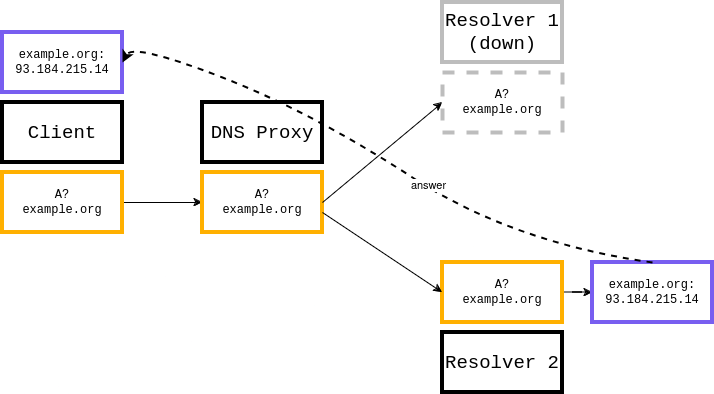

The diagram above was exported from draw.io. Its source (the exported page's mxGraphModel, read from the mxfile embedded in the PNG):
<mxGraphModel dx="1337" dy="976" grid="1" gridSize="10" guides="1" tooltips="1" connect="1" arrows="1" fold="1" page="1" pageScale="1" pageWidth="850" pageHeight="1100" math="0" shadow="0">
  <root>
    <mxCell id="0" />
    <mxCell id="1" parent="0" />
    <mxCell id="6gGrEqoKrHuodn0biMFw-1" value="Client" style="rounded=0;whiteSpace=wrap;html=1;fontFamily=Courier New;fontSize=19;strokeWidth=4;" vertex="1" parent="1">
      <mxGeometry x="80" y="240" width="120" height="60" as="geometry" />
    </mxCell>
    <mxCell id="6gGrEqoKrHuodn0biMFw-2" value="DNS Proxy" style="rounded=0;whiteSpace=wrap;html=1;fontFamily=Courier New;fontSize=19;strokeColor=default;strokeWidth=4;align=center;verticalAlign=middle;fontColor=default;fillColor=default;" vertex="1" parent="1">
      <mxGeometry x="280" y="240" width="120" height="60" as="geometry" />
    </mxCell>
    <mxCell id="6gGrEqoKrHuodn0biMFw-3" value="&lt;div&gt;Resolver 1&lt;/div&gt;(down)" style="rounded=0;whiteSpace=wrap;html=1;fontFamily=Courier New;fontSize=19;strokeColor=#BDBDBD;strokeWidth=4;align=center;verticalAlign=middle;fontColor=default;fillColor=default;" vertex="1" parent="1">
      <mxGeometry x="520" y="140" width="120" height="60" as="geometry" />
    </mxCell>
    <mxCell id="6gGrEqoKrHuodn0biMFw-4" value="Resolver 2" style="rounded=0;whiteSpace=wrap;html=1;fontFamily=Courier New;fontSize=19;strokeColor=default;strokeWidth=4;align=center;verticalAlign=middle;fontColor=default;fillColor=default;" vertex="1" parent="1">
      <mxGeometry x="520" y="470" width="120" height="60" as="geometry" />
    </mxCell>
    <mxCell id="6gGrEqoKrHuodn0biMFw-9" style="edgeStyle=orthogonalEdgeStyle;rounded=0;orthogonalLoop=1;jettySize=auto;html=1;entryX=0;entryY=0.5;entryDx=0;entryDy=0;" edge="1" parent="1" source="6gGrEqoKrHuodn0biMFw-5" target="6gGrEqoKrHuodn0biMFw-6">
      <mxGeometry relative="1" as="geometry" />
    </mxCell>
    <mxCell id="6gGrEqoKrHuodn0biMFw-5" value="&lt;div&gt;A?&lt;/div&gt;&lt;div&gt;example.org&lt;br&gt;&lt;/div&gt;" style="rounded=0;whiteSpace=wrap;html=1;fontFamily=Courier New;fontSize=12;strokeColor=light-dark(#FFB000,#FFB000);strokeWidth=4;" vertex="1" parent="1">
      <mxGeometry x="80" y="310" width="120" height="60" as="geometry" />
    </mxCell>
    <mxCell id="6gGrEqoKrHuodn0biMFw-6" value="&lt;div&gt;A?&lt;/div&gt;&lt;div&gt;example.org&lt;br&gt;&lt;/div&gt;" style="rounded=0;whiteSpace=wrap;html=1;fontFamily=Courier New;fontSize=12;strokeColor=light-dark(#FFB000,#FFB000);strokeWidth=4;" vertex="1" parent="1">
      <mxGeometry x="280" y="310" width="120" height="60" as="geometry" />
    </mxCell>
    <mxCell id="6gGrEqoKrHuodn0biMFw-7" value="&lt;div&gt;A?&lt;/div&gt;&lt;div&gt;example.org&lt;br&gt;&lt;/div&gt;" style="rounded=0;whiteSpace=wrap;html=1;fontFamily=Courier New;fontSize=12;strokeColor=light-dark(#BDBDBD,#FFB000);strokeWidth=4;dashed=1;" vertex="1" parent="1">
      <mxGeometry x="520" y="210" width="120" height="60" as="geometry" />
    </mxCell>
    <mxCell id="6gGrEqoKrHuodn0biMFw-13" style="edgeStyle=orthogonalEdgeStyle;rounded=0;orthogonalLoop=1;jettySize=auto;html=1;entryX=0;entryY=0.5;entryDx=0;entryDy=0;" edge="1" parent="1" source="6gGrEqoKrHuodn0biMFw-8" target="6gGrEqoKrHuodn0biMFw-12">
      <mxGeometry relative="1" as="geometry" />
    </mxCell>
    <mxCell id="6gGrEqoKrHuodn0biMFw-8" value="&lt;div&gt;A?&lt;/div&gt;&lt;div&gt;example.org&lt;br&gt;&lt;/div&gt;" style="rounded=0;whiteSpace=wrap;html=1;fontFamily=Courier New;fontSize=12;strokeColor=light-dark(#FFB000,#FFB000);strokeWidth=4;" vertex="1" parent="1">
      <mxGeometry x="520" y="400" width="120" height="60" as="geometry" />
    </mxCell>
    <mxCell id="6gGrEqoKrHuodn0biMFw-10" value="" style="endArrow=classic;html=1;rounded=0;entryX=0;entryY=0.5;entryDx=0;entryDy=0;" edge="1" parent="1" target="6gGrEqoKrHuodn0biMFw-7">
      <mxGeometry width="50" height="50" relative="1" as="geometry">
        <mxPoint x="400" y="340" as="sourcePoint" />
        <mxPoint x="450" y="290" as="targetPoint" />
      </mxGeometry>
    </mxCell>
    <mxCell id="6gGrEqoKrHuodn0biMFw-11" value="" style="endArrow=classic;html=1;rounded=0;entryX=0;entryY=0.5;entryDx=0;entryDy=0;" edge="1" parent="1" target="6gGrEqoKrHuodn0biMFw-8">
      <mxGeometry width="50" height="50" relative="1" as="geometry">
        <mxPoint x="400" y="350" as="sourcePoint" />
        <mxPoint x="520" y="250" as="targetPoint" />
      </mxGeometry>
    </mxCell>
    <mxCell id="6gGrEqoKrHuodn0biMFw-12" value="&lt;div&gt;example.org:&lt;/div&gt;93.184.215.14" style="rounded=0;whiteSpace=wrap;html=1;fontFamily=Courier New;fontSize=12;strokeColor=light-dark(#785EF0,#785EF0);strokeWidth=4;" vertex="1" parent="1">
      <mxGeometry x="670" y="400" width="120" height="60" as="geometry" />
    </mxCell>
    <mxCell id="6gGrEqoKrHuodn0biMFw-15" value="&lt;div&gt;example.org:&lt;/div&gt;93.184.215.14" style="rounded=0;whiteSpace=wrap;html=1;fontFamily=Courier New;fontSize=12;strokeColor=light-dark(#785EF0,#785EF0);strokeWidth=4;" vertex="1" parent="1">
      <mxGeometry x="80" y="170" width="120" height="60" as="geometry" />
    </mxCell>
    <mxCell id="6gGrEqoKrHuodn0biMFw-16" value="" style="curved=1;endArrow=classic;html=1;rounded=0;exitX=0.5;exitY=0;exitDx=0;exitDy=0;entryX=1;entryY=0.5;entryDx=0;entryDy=0;dashed=1;strokeWidth=2;" edge="1" parent="1" source="6gGrEqoKrHuodn0biMFw-12" target="6gGrEqoKrHuodn0biMFw-15">
      <mxGeometry width="50" height="50" relative="1" as="geometry">
        <mxPoint x="720" y="390" as="sourcePoint" />
        <mxPoint x="770" y="340" as="targetPoint" />
        <Array as="points">
          <mxPoint x="590" y="380" />
          <mxPoint x="390" y="250" />
          <mxPoint x="210" y="180" />
        </Array>
      </mxGeometry>
    </mxCell>
    <mxCell id="6gGrEqoKrHuodn0biMFw-18" value="answer" style="edgeLabel;html=1;align=center;verticalAlign=middle;resizable=0;points=[];" vertex="1" connectable="0" parent="6gGrEqoKrHuodn0biMFw-16">
      <mxGeometry x="-0.1847" y="-2" relative="1" as="geometry">
        <mxPoint as="offset" />
      </mxGeometry>
    </mxCell>
  </root>
</mxGraphModel>